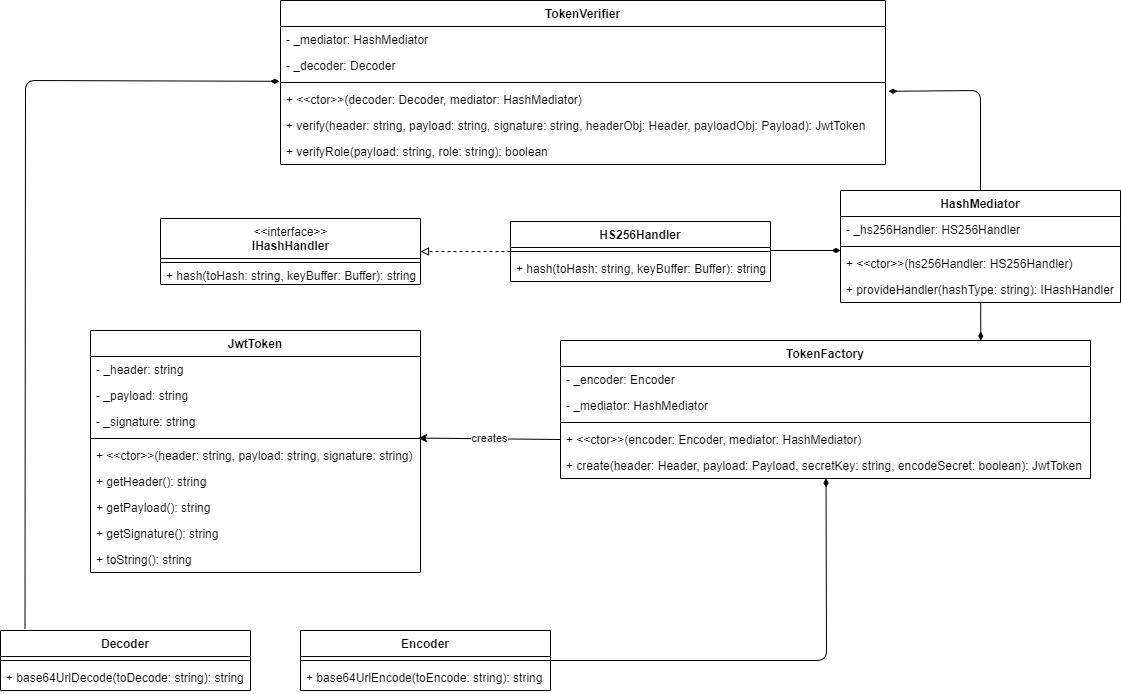

The diagram above was exported from draw.io. Its source (the exported page's mxGraphModel, read from the mxfile embedded in the PNG):
<mxGraphModel dx="1952" dy="616" grid="1" gridSize="10" guides="1" tooltips="1" connect="1" arrows="1" fold="1" page="1" pageScale="1" pageWidth="850" pageHeight="1100" math="0" shadow="0">
  <root>
    <mxCell id="0" />
    <mxCell id="1" parent="0" />
    <mxCell id="72" style="edgeStyle=none;html=1;entryX=0.793;entryY=0;entryDx=0;entryDy=0;entryPerimeter=0;endArrow=diamondThin;endFill=1;" edge="1" parent="1" source="8" target="58">
      <mxGeometry relative="1" as="geometry" />
    </mxCell>
    <mxCell id="88" style="edgeStyle=none;html=1;entryX=1.005;entryY=0.185;entryDx=0;entryDy=0;endArrow=diamondThin;endFill=1;entryPerimeter=0;" edge="1" parent="1" source="8" target="86">
      <mxGeometry relative="1" as="geometry">
        <Array as="points">
          <mxPoint x="830" y="270" />
        </Array>
      </mxGeometry>
    </mxCell>
    <mxCell id="8" value="HashMediator" style="swimlane;fontStyle=1;align=center;verticalAlign=top;childLayout=stackLayout;horizontal=1;startSize=26;horizontalStack=0;resizeParent=1;resizeParentMax=0;resizeLast=0;collapsible=1;marginBottom=0;fillColor=none;" parent="1" vertex="1">
      <mxGeometry x="690" y="370" width="280" height="112" as="geometry" />
    </mxCell>
    <mxCell id="9" value="- _hs256Handler: HS256Handler" style="text;strokeColor=none;fillColor=none;align=left;verticalAlign=top;spacingLeft=4;spacingRight=4;overflow=hidden;rotatable=0;points=[[0,0.5],[1,0.5]];portConstraint=eastwest;" parent="8" vertex="1">
      <mxGeometry y="26" width="280" height="26" as="geometry" />
    </mxCell>
    <mxCell id="10" value="" style="line;strokeWidth=1;fillColor=none;align=left;verticalAlign=middle;spacingTop=-1;spacingLeft=3;spacingRight=3;rotatable=0;labelPosition=right;points=[];portConstraint=eastwest;strokeColor=inherit;" parent="8" vertex="1">
      <mxGeometry y="52" width="280" height="8" as="geometry" />
    </mxCell>
    <mxCell id="11" value="+ &lt;&lt;ctor&gt;&gt;(hs256Handler: HS256Handler)" style="text;strokeColor=none;fillColor=none;align=left;verticalAlign=top;spacingLeft=4;spacingRight=4;overflow=hidden;rotatable=0;points=[[0,0.5],[1,0.5]];portConstraint=eastwest;" parent="8" vertex="1">
      <mxGeometry y="60" width="280" height="26" as="geometry" />
    </mxCell>
    <mxCell id="54" value="+ provideHandler(hashType: string): IHashHandler" style="text;strokeColor=none;fillColor=none;align=left;verticalAlign=top;spacingLeft=4;spacingRight=4;overflow=hidden;rotatable=0;points=[[0,0.5],[1,0.5]];portConstraint=eastwest;" vertex="1" parent="8">
      <mxGeometry y="86" width="280" height="26" as="geometry" />
    </mxCell>
    <mxCell id="19" style="edgeStyle=none;html=1;endArrow=block;endFill=0;dashed=1;entryX=1;entryY=0.5;entryDx=0;entryDy=0;" edge="1" parent="1" source="12" target="20">
      <mxGeometry relative="1" as="geometry">
        <mxPoint x="190" y="398" as="targetPoint" />
      </mxGeometry>
    </mxCell>
    <mxCell id="55" style="edgeStyle=none;html=1;entryX=0;entryY=0;entryDx=0;entryDy=0;endArrow=diamondThin;endFill=1;entryPerimeter=0;" edge="1" parent="1" target="11">
      <mxGeometry relative="1" as="geometry">
        <mxPoint x="620" y="430" as="sourcePoint" />
      </mxGeometry>
    </mxCell>
    <mxCell id="12" value="HS256Handler" style="swimlane;fontStyle=1;align=center;verticalAlign=top;childLayout=stackLayout;horizontal=1;startSize=26;horizontalStack=0;resizeParent=1;resizeParentMax=0;resizeLast=0;collapsible=1;marginBottom=0;fillColor=none;" parent="1" vertex="1">
      <mxGeometry x="360" y="401" width="260" height="60" as="geometry">
        <mxRectangle x="520" y="300" width="120" height="30" as="alternateBounds" />
      </mxGeometry>
    </mxCell>
    <mxCell id="14" value="" style="line;strokeWidth=1;fillColor=none;align=left;verticalAlign=middle;spacingTop=-1;spacingLeft=3;spacingRight=3;rotatable=0;labelPosition=right;points=[];portConstraint=eastwest;strokeColor=inherit;" parent="12" vertex="1">
      <mxGeometry y="26" width="260" height="8" as="geometry" />
    </mxCell>
    <mxCell id="15" value="+ hash(toHash: string, keyBuffer: Buffer): string" style="text;strokeColor=none;fillColor=none;align=left;verticalAlign=top;spacingLeft=4;spacingRight=4;overflow=hidden;rotatable=0;points=[[0,0.5],[1,0.5]];portConstraint=eastwest;" parent="12" vertex="1">
      <mxGeometry y="34" width="260" height="26" as="geometry" />
    </mxCell>
    <mxCell id="20" value="&amp;lt;&amp;lt;interface&amp;gt;&amp;gt;&lt;br&gt;&lt;b&gt;IHashHandler&lt;/b&gt;" style="swimlane;fontStyle=0;align=center;verticalAlign=top;childLayout=stackLayout;horizontal=1;startSize=40;horizontalStack=0;resizeParent=1;resizeParentMax=0;resizeLast=0;collapsible=0;marginBottom=0;html=1;" vertex="1" parent="1">
      <mxGeometry x="10" y="398" width="260" height="66" as="geometry" />
    </mxCell>
    <mxCell id="25" value="" style="line;strokeWidth=1;fillColor=none;align=left;verticalAlign=middle;spacingTop=-1;spacingLeft=3;spacingRight=3;rotatable=0;labelPosition=right;points=[];portConstraint=eastwest;" vertex="1" parent="20">
      <mxGeometry y="40" width="260" height="8" as="geometry" />
    </mxCell>
    <mxCell id="27" value="+ hash(toHash: string, keyBuffer: Buffer): string" style="text;html=1;strokeColor=none;fillColor=none;align=left;verticalAlign=middle;spacingLeft=4;spacingRight=4;overflow=hidden;rotatable=0;points=[[0,0.5],[1,0.5]];portConstraint=eastwest;" vertex="1" parent="20">
      <mxGeometry y="48" width="260" height="18" as="geometry" />
    </mxCell>
    <mxCell id="70" style="edgeStyle=none;html=1;endArrow=diamondThin;endFill=1;entryX=0.501;entryY=1;entryDx=0;entryDy=0;entryPerimeter=0;exitX=1;exitY=0.5;exitDx=0;exitDy=0;" edge="1" parent="1" source="29" target="64">
      <mxGeometry relative="1" as="geometry">
        <mxPoint x="675.5" y="658" as="targetPoint" />
        <Array as="points">
          <mxPoint x="676" y="840" />
        </Array>
      </mxGeometry>
    </mxCell>
    <mxCell id="29" value="Encoder" style="swimlane;fontStyle=1;align=center;verticalAlign=top;childLayout=stackLayout;horizontal=1;startSize=26;horizontalStack=0;resizeParent=1;resizeParentMax=0;resizeLast=0;collapsible=1;marginBottom=0;" vertex="1" parent="1">
      <mxGeometry x="150" y="810" width="250" height="60" as="geometry" />
    </mxCell>
    <mxCell id="31" value="" style="line;strokeWidth=1;fillColor=none;align=left;verticalAlign=middle;spacingTop=-1;spacingLeft=3;spacingRight=3;rotatable=0;labelPosition=right;points=[];portConstraint=eastwest;strokeColor=inherit;" vertex="1" parent="29">
      <mxGeometry y="26" width="250" height="8" as="geometry" />
    </mxCell>
    <mxCell id="32" value="+ base64UrlEncode(toEncode: string): string" style="text;strokeColor=none;fillColor=none;align=left;verticalAlign=top;spacingLeft=4;spacingRight=4;overflow=hidden;rotatable=0;points=[[0,0.5],[1,0.5]];portConstraint=eastwest;" vertex="1" parent="29">
      <mxGeometry y="34" width="250" height="26" as="geometry" />
    </mxCell>
    <mxCell id="91" style="edgeStyle=none;html=1;entryX=-0.002;entryY=1.108;entryDx=0;entryDy=0;entryPerimeter=0;endArrow=diamondThin;endFill=1;exitX=0.098;exitY=-0.033;exitDx=0;exitDy=0;exitPerimeter=0;" edge="1" parent="1" source="33" target="89">
      <mxGeometry relative="1" as="geometry">
        <Array as="points">
          <mxPoint x="-125" y="260" />
        </Array>
      </mxGeometry>
    </mxCell>
    <mxCell id="33" value="Decoder" style="swimlane;fontStyle=1;align=center;verticalAlign=top;childLayout=stackLayout;horizontal=1;startSize=26;horizontalStack=0;resizeParent=1;resizeParentMax=0;resizeLast=0;collapsible=1;marginBottom=0;" vertex="1" parent="1">
      <mxGeometry x="-150" y="810" width="250" height="60" as="geometry" />
    </mxCell>
    <mxCell id="34" value="" style="line;strokeWidth=1;fillColor=none;align=left;verticalAlign=middle;spacingTop=-1;spacingLeft=3;spacingRight=3;rotatable=0;labelPosition=right;points=[];portConstraint=eastwest;strokeColor=inherit;" vertex="1" parent="33">
      <mxGeometry y="26" width="250" height="8" as="geometry" />
    </mxCell>
    <mxCell id="35" value="+ base64UrlDecode(toDecode: string): string" style="text;strokeColor=none;fillColor=none;align=left;verticalAlign=top;spacingLeft=4;spacingRight=4;overflow=hidden;rotatable=0;points=[[0,0.5],[1,0.5]];portConstraint=eastwest;" vertex="1" parent="33">
      <mxGeometry y="34" width="250" height="26" as="geometry" />
    </mxCell>
    <mxCell id="45" value="JwtToken" style="swimlane;fontStyle=1;align=center;verticalAlign=top;childLayout=stackLayout;horizontal=1;startSize=26;horizontalStack=0;resizeParent=1;resizeParentMax=0;resizeLast=0;collapsible=1;marginBottom=0;" vertex="1" parent="1">
      <mxGeometry x="-60" y="510" width="330" height="242" as="geometry" />
    </mxCell>
    <mxCell id="46" value="- _header: string" style="text;strokeColor=none;fillColor=none;align=left;verticalAlign=top;spacingLeft=4;spacingRight=4;overflow=hidden;rotatable=0;points=[[0,0.5],[1,0.5]];portConstraint=eastwest;" vertex="1" parent="45">
      <mxGeometry y="26" width="330" height="26" as="geometry" />
    </mxCell>
    <mxCell id="48" value="- _payload: string" style="text;strokeColor=none;fillColor=none;align=left;verticalAlign=top;spacingLeft=4;spacingRight=4;overflow=hidden;rotatable=0;points=[[0,0.5],[1,0.5]];portConstraint=eastwest;" vertex="1" parent="45">
      <mxGeometry y="52" width="330" height="26" as="geometry" />
    </mxCell>
    <mxCell id="49" value="- _signature: string" style="text;strokeColor=none;fillColor=none;align=left;verticalAlign=top;spacingLeft=4;spacingRight=4;overflow=hidden;rotatable=0;points=[[0,0.5],[1,0.5]];portConstraint=eastwest;" vertex="1" parent="45">
      <mxGeometry y="78" width="330" height="26" as="geometry" />
    </mxCell>
    <mxCell id="47" value="" style="line;strokeWidth=1;fillColor=none;align=left;verticalAlign=middle;spacingTop=-1;spacingLeft=3;spacingRight=3;rotatable=0;labelPosition=right;points=[];portConstraint=eastwest;strokeColor=inherit;" vertex="1" parent="45">
      <mxGeometry y="104" width="330" height="8" as="geometry" />
    </mxCell>
    <mxCell id="50" value="+ &lt;&lt;ctor&gt;&gt;(header: string, payload: string, signature: string)" style="text;strokeColor=none;fillColor=none;align=left;verticalAlign=top;spacingLeft=4;spacingRight=4;overflow=hidden;rotatable=0;points=[[0,0.5],[1,0.5]];portConstraint=eastwest;" vertex="1" parent="45">
      <mxGeometry y="112" width="330" height="26" as="geometry" />
    </mxCell>
    <mxCell id="57" value="+ getHeader(): string" style="text;strokeColor=none;fillColor=none;align=left;verticalAlign=top;spacingLeft=4;spacingRight=4;overflow=hidden;rotatable=0;points=[[0,0.5],[1,0.5]];portConstraint=eastwest;" vertex="1" parent="45">
      <mxGeometry y="138" width="330" height="26" as="geometry" />
    </mxCell>
    <mxCell id="51" value="+ getPayload(): string" style="text;strokeColor=none;fillColor=none;align=left;verticalAlign=top;spacingLeft=4;spacingRight=4;overflow=hidden;rotatable=0;points=[[0,0.5],[1,0.5]];portConstraint=eastwest;" vertex="1" parent="45">
      <mxGeometry y="164" width="330" height="26" as="geometry" />
    </mxCell>
    <mxCell id="52" value="+ getSignature(): string" style="text;strokeColor=none;fillColor=none;align=left;verticalAlign=top;spacingLeft=4;spacingRight=4;overflow=hidden;rotatable=0;points=[[0,0.5],[1,0.5]];portConstraint=eastwest;" vertex="1" parent="45">
      <mxGeometry y="190" width="330" height="26" as="geometry" />
    </mxCell>
    <mxCell id="53" value="+ toString(): string" style="text;strokeColor=none;fillColor=none;align=left;verticalAlign=top;spacingLeft=4;spacingRight=4;overflow=hidden;rotatable=0;points=[[0,0.5],[1,0.5]];portConstraint=eastwest;" vertex="1" parent="45">
      <mxGeometry y="216" width="330" height="26" as="geometry" />
    </mxCell>
    <mxCell id="69" value="creates" style="edgeStyle=none;html=1;endArrow=classic;endFill=1;entryX=0.994;entryY=1.138;entryDx=0;entryDy=0;exitX=0;exitY=0.5;exitDx=0;exitDy=0;entryPerimeter=0;" edge="1" parent="1" source="63" target="49">
      <mxGeometry relative="1" as="geometry">
        <mxPoint x="132" y="755" as="targetPoint" />
        <Array as="points" />
      </mxGeometry>
    </mxCell>
    <mxCell id="58" value="TokenFactory" style="swimlane;fontStyle=1;align=center;verticalAlign=top;childLayout=stackLayout;horizontal=1;startSize=26;horizontalStack=0;resizeParent=1;resizeParentMax=0;resizeLast=0;collapsible=1;marginBottom=0;" vertex="1" parent="1">
      <mxGeometry x="410" y="520" width="530" height="138" as="geometry" />
    </mxCell>
    <mxCell id="59" value="- _encoder: Encoder" style="text;strokeColor=none;fillColor=none;align=left;verticalAlign=top;spacingLeft=4;spacingRight=4;overflow=hidden;rotatable=0;points=[[0,0.5],[1,0.5]];portConstraint=eastwest;" vertex="1" parent="58">
      <mxGeometry y="26" width="530" height="26" as="geometry" />
    </mxCell>
    <mxCell id="60" value="- _mediator: HashMediator" style="text;strokeColor=none;fillColor=none;align=left;verticalAlign=top;spacingLeft=4;spacingRight=4;overflow=hidden;rotatable=0;points=[[0,0.5],[1,0.5]];portConstraint=eastwest;" vertex="1" parent="58">
      <mxGeometry y="52" width="530" height="26" as="geometry" />
    </mxCell>
    <mxCell id="62" value="" style="line;strokeWidth=1;fillColor=none;align=left;verticalAlign=middle;spacingTop=-1;spacingLeft=3;spacingRight=3;rotatable=0;labelPosition=right;points=[];portConstraint=eastwest;strokeColor=inherit;" vertex="1" parent="58">
      <mxGeometry y="78" width="530" height="8" as="geometry" />
    </mxCell>
    <mxCell id="63" value="+ &lt;&lt;ctor&gt;&gt;(encoder: Encoder, mediator: HashMediator)" style="text;strokeColor=none;fillColor=none;align=left;verticalAlign=top;spacingLeft=4;spacingRight=4;overflow=hidden;rotatable=0;points=[[0,0.5],[1,0.5]];portConstraint=eastwest;" vertex="1" parent="58">
      <mxGeometry y="86" width="530" height="26" as="geometry" />
    </mxCell>
    <mxCell id="64" value="+ create(header: Header, payload: Payload, secretKey: string, encodeSecret: boolean): JwtToken" style="text;strokeColor=none;fillColor=none;align=left;verticalAlign=top;spacingLeft=4;spacingRight=4;overflow=hidden;rotatable=0;points=[[0,0.5],[1,0.5]];portConstraint=eastwest;" vertex="1" parent="58">
      <mxGeometry y="112" width="530" height="26" as="geometry" />
    </mxCell>
    <mxCell id="82" value="TokenVerifier" style="swimlane;fontStyle=1;align=center;verticalAlign=top;childLayout=stackLayout;horizontal=1;startSize=26;horizontalStack=0;resizeParent=1;resizeParentMax=0;resizeLast=0;collapsible=1;marginBottom=0;" vertex="1" parent="1">
      <mxGeometry x="130" y="180" width="605" height="164" as="geometry" />
    </mxCell>
    <mxCell id="84" value="- _mediator: HashMediator" style="text;strokeColor=none;fillColor=none;align=left;verticalAlign=top;spacingLeft=4;spacingRight=4;overflow=hidden;rotatable=0;points=[[0,0.5],[1,0.5]];portConstraint=eastwest;" vertex="1" parent="82">
      <mxGeometry y="26" width="605" height="26" as="geometry" />
    </mxCell>
    <mxCell id="89" value="- _decoder: Decoder" style="text;strokeColor=none;fillColor=none;align=left;verticalAlign=top;spacingLeft=4;spacingRight=4;overflow=hidden;rotatable=0;points=[[0,0.5],[1,0.5]];portConstraint=eastwest;" vertex="1" parent="82">
      <mxGeometry y="52" width="605" height="26" as="geometry" />
    </mxCell>
    <mxCell id="85" value="" style="line;strokeWidth=1;fillColor=none;align=left;verticalAlign=middle;spacingTop=-1;spacingLeft=3;spacingRight=3;rotatable=0;labelPosition=right;points=[];portConstraint=eastwest;strokeColor=inherit;" vertex="1" parent="82">
      <mxGeometry y="78" width="605" height="8" as="geometry" />
    </mxCell>
    <mxCell id="86" value="+ &lt;&lt;ctor&gt;&gt;(decoder: Decoder, mediator: HashMediator)" style="text;strokeColor=none;fillColor=none;align=left;verticalAlign=top;spacingLeft=4;spacingRight=4;overflow=hidden;rotatable=0;points=[[0,0.5],[1,0.5]];portConstraint=eastwest;" vertex="1" parent="82">
      <mxGeometry y="86" width="605" height="26" as="geometry" />
    </mxCell>
    <mxCell id="87" value="+ verify(header: string, payload: string, signature: string, headerObj: Header, payloadObj: Payload): JwtToken" style="text;strokeColor=none;fillColor=none;align=left;verticalAlign=top;spacingLeft=4;spacingRight=4;overflow=hidden;rotatable=0;points=[[0,0.5],[1,0.5]];portConstraint=eastwest;" vertex="1" parent="82">
      <mxGeometry y="112" width="605" height="26" as="geometry" />
    </mxCell>
    <mxCell id="90" value="+ verifyRole(payload: string, role: string): boolean" style="text;strokeColor=none;fillColor=none;align=left;verticalAlign=top;spacingLeft=4;spacingRight=4;overflow=hidden;rotatable=0;points=[[0,0.5],[1,0.5]];portConstraint=eastwest;" vertex="1" parent="82">
      <mxGeometry y="138" width="605" height="26" as="geometry" />
    </mxCell>
  </root>
</mxGraphModel>